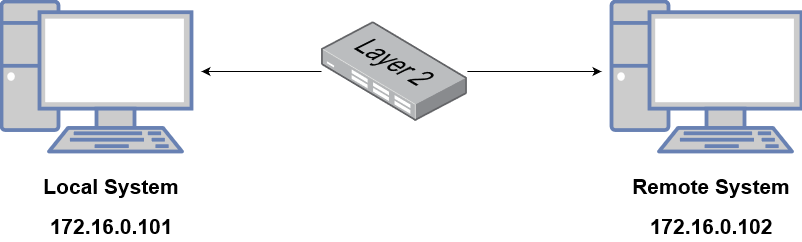

The diagram above was exported from draw.io. Its source (the exported page's mxGraphModel, read from the mxfile embedded in the PNG):
<mxGraphModel dx="1038" dy="528" grid="1" gridSize="10" guides="1" tooltips="1" connect="1" arrows="1" fold="1" page="1" pageScale="1" pageWidth="850" pageHeight="1100" math="0" shadow="0">
  <root>
    <mxCell id="0" />
    <mxCell id="1" parent="0" />
    <mxCell id="K6ui5T1q8H-P91NAUgWk-2" value="" style="fontColor=#0066CC;verticalAlign=top;verticalLabelPosition=bottom;labelPosition=center;align=center;html=1;outlineConnect=0;fillColor=#CCCCCC;strokeColor=#6881B3;gradientColor=none;gradientDirection=north;strokeWidth=2;shape=mxgraph.networks.pc;" vertex="1" parent="1">
      <mxGeometry x="40" y="160" width="190" height="150" as="geometry" />
    </mxCell>
    <mxCell id="K6ui5T1q8H-P91NAUgWk-3" value="" style="fontColor=#0066CC;verticalAlign=top;verticalLabelPosition=bottom;labelPosition=center;align=center;html=1;outlineConnect=0;fillColor=#CCCCCC;strokeColor=#6881B3;gradientColor=none;gradientDirection=north;strokeWidth=2;shape=mxgraph.networks.pc;" vertex="1" parent="1">
      <mxGeometry x="650" y="160" width="190" height="150" as="geometry" />
    </mxCell>
    <mxCell id="K6ui5T1q8H-P91NAUgWk-6" style="edgeStyle=orthogonalEdgeStyle;rounded=0;orthogonalLoop=1;jettySize=auto;html=1;" edge="1" parent="1" source="K6ui5T1q8H-P91NAUgWk-4">
      <mxGeometry relative="1" as="geometry">
        <mxPoint x="240" y="230" as="targetPoint" />
      </mxGeometry>
    </mxCell>
    <mxCell id="K6ui5T1q8H-P91NAUgWk-7" style="edgeStyle=orthogonalEdgeStyle;rounded=0;orthogonalLoop=1;jettySize=auto;html=1;" edge="1" parent="1" source="K6ui5T1q8H-P91NAUgWk-4">
      <mxGeometry relative="1" as="geometry">
        <mxPoint x="640" y="230" as="targetPoint" />
      </mxGeometry>
    </mxCell>
    <mxCell id="K6ui5T1q8H-P91NAUgWk-4" value="" style="points=[];aspect=fixed;html=1;align=center;shadow=0;dashed=0;image;image=img/lib/allied_telesis/switch/Switch_24_port_L2.svg;" vertex="1" parent="1">
      <mxGeometry x="360" y="180" width="145.89" height="100" as="geometry" />
    </mxCell>
    <mxCell id="K6ui5T1q8H-P91NAUgWk-8" value="&lt;font style=&quot;font-size: 21px;&quot;&gt;&lt;b&gt;Local System&lt;/b&gt;&lt;/font&gt;" style="text;html=1;strokeColor=none;fillColor=none;align=center;verticalAlign=middle;whiteSpace=wrap;rounded=0;" vertex="1" parent="1">
      <mxGeometry x="80" y="330" width="140" height="30" as="geometry" />
    </mxCell>
    <mxCell id="K6ui5T1q8H-P91NAUgWk-9" value="&lt;font style=&quot;font-size: 21px;&quot;&gt;&lt;b&gt;Remote System&lt;/b&gt;&lt;/font&gt;" style="text;html=1;strokeColor=none;fillColor=none;align=center;verticalAlign=middle;whiteSpace=wrap;rounded=0;" vertex="1" parent="1">
      <mxGeometry x="670" y="330" width="160" height="30" as="geometry" />
    </mxCell>
    <mxCell id="K6ui5T1q8H-P91NAUgWk-10" value="&lt;font style=&quot;font-size: 21px;&quot;&gt;&lt;b&gt;172.16.0.101&lt;br&gt;&lt;/b&gt;&lt;/font&gt;" style="text;html=1;strokeColor=none;fillColor=none;align=center;verticalAlign=middle;whiteSpace=wrap;rounded=0;" vertex="1" parent="1">
      <mxGeometry x="80" y="370" width="140" height="30" as="geometry" />
    </mxCell>
    <mxCell id="K6ui5T1q8H-P91NAUgWk-11" value="&lt;font style=&quot;font-size: 21px;&quot;&gt;&lt;b&gt;172.16.0.102&lt;/b&gt;&lt;/font&gt;" style="text;html=1;strokeColor=none;fillColor=none;align=center;verticalAlign=middle;whiteSpace=wrap;rounded=0;" vertex="1" parent="1">
      <mxGeometry x="680" y="370" width="140" height="30" as="geometry" />
    </mxCell>
  </root>
</mxGraphModel>